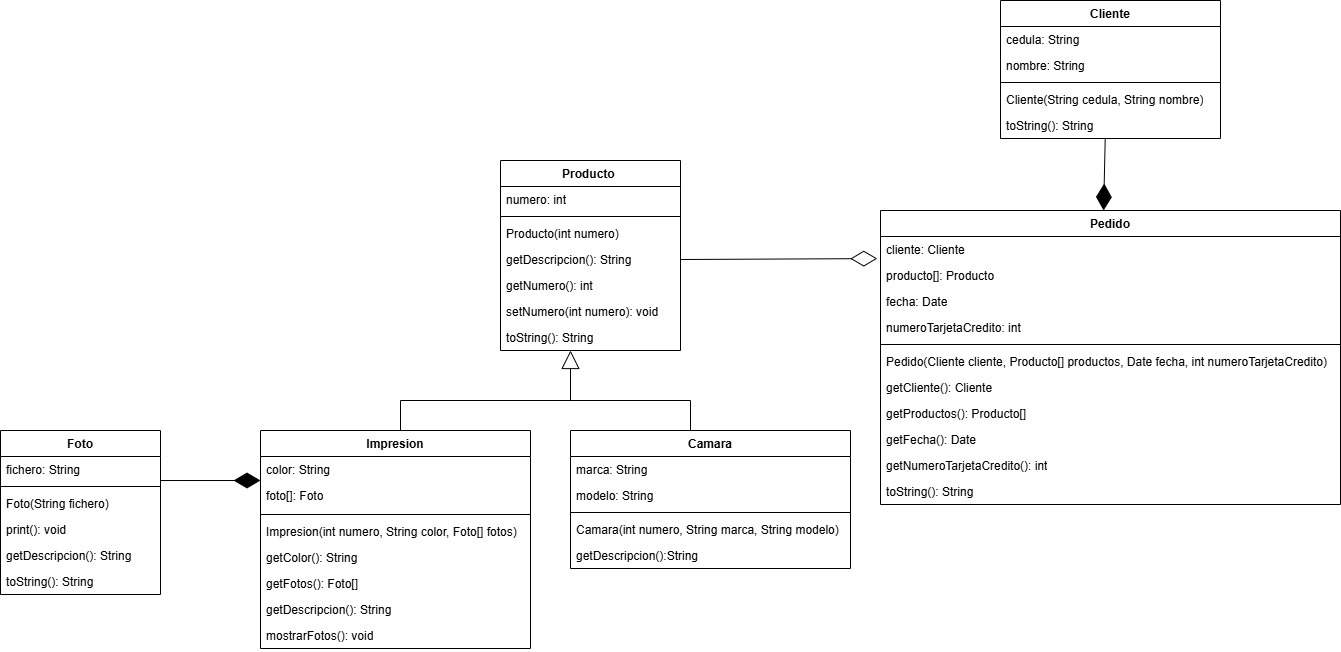

The diagram above was exported from draw.io. Its source (the exported page's mxGraphModel, read from the mxfile embedded in the PNG):
<mxGraphModel dx="2564" dy="1097" grid="1" gridSize="10" guides="1" tooltips="1" connect="1" arrows="1" fold="1" page="1" pageScale="1" pageWidth="827" pageHeight="1169" math="0" shadow="0">
  <root>
    <mxCell id="0" />
    <mxCell id="1" parent="0" />
    <mxCell id="6LvTvOSsMPyI472d2sfV-6" value="Cliente" style="swimlane;fontStyle=1;align=center;verticalAlign=top;childLayout=stackLayout;horizontal=1;startSize=26;horizontalStack=0;resizeParent=1;resizeParentMax=0;resizeLast=0;collapsible=1;marginBottom=0;whiteSpace=wrap;html=1;" parent="1" vertex="1">
      <mxGeometry x="790" y="170" width="220" height="138" as="geometry" />
    </mxCell>
    <mxCell id="6LvTvOSsMPyI472d2sfV-7" value="cedula: String" style="text;strokeColor=none;fillColor=none;align=left;verticalAlign=top;spacingLeft=4;spacingRight=4;overflow=hidden;rotatable=0;points=[[0,0.5],[1,0.5]];portConstraint=eastwest;whiteSpace=wrap;html=1;" parent="6LvTvOSsMPyI472d2sfV-6" vertex="1">
      <mxGeometry y="26" width="220" height="26" as="geometry" />
    </mxCell>
    <mxCell id="6LvTvOSsMPyI472d2sfV-15" value="nombre: String" style="text;strokeColor=none;fillColor=none;align=left;verticalAlign=top;spacingLeft=4;spacingRight=4;overflow=hidden;rotatable=0;points=[[0,0.5],[1,0.5]];portConstraint=eastwest;whiteSpace=wrap;html=1;" parent="6LvTvOSsMPyI472d2sfV-6" vertex="1">
      <mxGeometry y="52" width="220" height="26" as="geometry" />
    </mxCell>
    <mxCell id="6LvTvOSsMPyI472d2sfV-8" value="" style="line;strokeWidth=1;fillColor=none;align=left;verticalAlign=middle;spacingTop=-1;spacingLeft=3;spacingRight=3;rotatable=0;labelPosition=right;points=[];portConstraint=eastwest;strokeColor=inherit;" parent="6LvTvOSsMPyI472d2sfV-6" vertex="1">
      <mxGeometry y="78" width="220" height="8" as="geometry" />
    </mxCell>
    <mxCell id="6LvTvOSsMPyI472d2sfV-14" value="Cliente(String cedula, String nombre)" style="text;strokeColor=none;fillColor=none;align=left;verticalAlign=top;spacingLeft=4;spacingRight=4;overflow=hidden;rotatable=0;points=[[0,0.5],[1,0.5]];portConstraint=eastwest;whiteSpace=wrap;html=1;" parent="6LvTvOSsMPyI472d2sfV-6" vertex="1">
      <mxGeometry y="86" width="220" height="26" as="geometry" />
    </mxCell>
    <mxCell id="6LvTvOSsMPyI472d2sfV-16" value="toString(): String" style="text;strokeColor=none;fillColor=none;align=left;verticalAlign=top;spacingLeft=4;spacingRight=4;overflow=hidden;rotatable=0;points=[[0,0.5],[1,0.5]];portConstraint=eastwest;whiteSpace=wrap;html=1;" parent="6LvTvOSsMPyI472d2sfV-6" vertex="1">
      <mxGeometry y="112" width="220" height="26" as="geometry" />
    </mxCell>
    <mxCell id="6LvTvOSsMPyI472d2sfV-20" value="Pedido" style="swimlane;fontStyle=1;align=center;verticalAlign=top;childLayout=stackLayout;horizontal=1;startSize=26;horizontalStack=0;resizeParent=1;resizeParentMax=0;resizeLast=0;collapsible=1;marginBottom=0;whiteSpace=wrap;html=1;" parent="1" vertex="1">
      <mxGeometry x="670" y="380" width="460" height="294" as="geometry" />
    </mxCell>
    <mxCell id="6LvTvOSsMPyI472d2sfV-21" value="cliente: Cliente" style="text;strokeColor=none;fillColor=none;align=left;verticalAlign=top;spacingLeft=4;spacingRight=4;overflow=hidden;rotatable=0;points=[[0,0.5],[1,0.5]];portConstraint=eastwest;whiteSpace=wrap;html=1;" parent="6LvTvOSsMPyI472d2sfV-20" vertex="1">
      <mxGeometry y="26" width="460" height="26" as="geometry" />
    </mxCell>
    <mxCell id="6LvTvOSsMPyI472d2sfV-24" value="&lt;span style=&quot;background-color: transparent; color: light-dark(rgb(0, 0, 0), rgb(255, 255, 255));&quot;&gt;producto[]: Producto&lt;/span&gt;" style="text;strokeColor=none;fillColor=none;align=left;verticalAlign=top;spacingLeft=4;spacingRight=4;overflow=hidden;rotatable=0;points=[[0,0.5],[1,0.5]];portConstraint=eastwest;whiteSpace=wrap;html=1;" parent="6LvTvOSsMPyI472d2sfV-20" vertex="1">
      <mxGeometry y="52" width="460" height="26" as="geometry" />
    </mxCell>
    <mxCell id="6LvTvOSsMPyI472d2sfV-25" value="&lt;div&gt;&lt;span style=&quot;background-color: transparent; color: light-dark(rgb(0, 0, 0), rgb(255, 255, 255));&quot;&gt;fecha: Date&lt;/span&gt;&lt;/div&gt;" style="text;strokeColor=none;fillColor=none;align=left;verticalAlign=top;spacingLeft=4;spacingRight=4;overflow=hidden;rotatable=0;points=[[0,0.5],[1,0.5]];portConstraint=eastwest;whiteSpace=wrap;html=1;" parent="6LvTvOSsMPyI472d2sfV-20" vertex="1">
      <mxGeometry y="78" width="460" height="26" as="geometry" />
    </mxCell>
    <mxCell id="6LvTvOSsMPyI472d2sfV-22" value="numeroTarjetaCredito: int" style="text;strokeColor=none;fillColor=none;align=left;verticalAlign=top;spacingLeft=4;spacingRight=4;overflow=hidden;rotatable=0;points=[[0,0.5],[1,0.5]];portConstraint=eastwest;whiteSpace=wrap;html=1;" parent="6LvTvOSsMPyI472d2sfV-20" vertex="1">
      <mxGeometry y="104" width="460" height="26" as="geometry" />
    </mxCell>
    <mxCell id="6LvTvOSsMPyI472d2sfV-23" value="" style="line;strokeWidth=1;fillColor=none;align=left;verticalAlign=middle;spacingTop=-1;spacingLeft=3;spacingRight=3;rotatable=0;labelPosition=right;points=[];portConstraint=eastwest;strokeColor=inherit;" parent="6LvTvOSsMPyI472d2sfV-20" vertex="1">
      <mxGeometry y="130" width="460" height="8" as="geometry" />
    </mxCell>
    <mxCell id="6LvTvOSsMPyI472d2sfV-26" value="&lt;div&gt;Pedido(Cliente cliente, Producto[] productos, Date fecha, int numeroTarjetaCredito)&lt;/div&gt;" style="text;strokeColor=none;fillColor=none;align=left;verticalAlign=top;spacingLeft=4;spacingRight=4;overflow=hidden;rotatable=0;points=[[0,0.5],[1,0.5]];portConstraint=eastwest;whiteSpace=wrap;html=1;" parent="6LvTvOSsMPyI472d2sfV-20" vertex="1">
      <mxGeometry y="138" width="460" height="26" as="geometry" />
    </mxCell>
    <mxCell id="6LvTvOSsMPyI472d2sfV-58" value="&lt;div&gt;getCliente(): Cliente&lt;/div&gt;" style="text;strokeColor=none;fillColor=none;align=left;verticalAlign=top;spacingLeft=4;spacingRight=4;overflow=hidden;rotatable=0;points=[[0,0.5],[1,0.5]];portConstraint=eastwest;whiteSpace=wrap;html=1;" parent="6LvTvOSsMPyI472d2sfV-20" vertex="1">
      <mxGeometry y="164" width="460" height="26" as="geometry" />
    </mxCell>
    <mxCell id="6LvTvOSsMPyI472d2sfV-59" value="&lt;div&gt;getProductos(): Producto[]&lt;/div&gt;" style="text;strokeColor=none;fillColor=none;align=left;verticalAlign=top;spacingLeft=4;spacingRight=4;overflow=hidden;rotatable=0;points=[[0,0.5],[1,0.5]];portConstraint=eastwest;whiteSpace=wrap;html=1;" parent="6LvTvOSsMPyI472d2sfV-20" vertex="1">
      <mxGeometry y="190" width="460" height="26" as="geometry" />
    </mxCell>
    <mxCell id="6LvTvOSsMPyI472d2sfV-60" value="&lt;div&gt;getFecha(): Date&lt;/div&gt;" style="text;strokeColor=none;fillColor=none;align=left;verticalAlign=top;spacingLeft=4;spacingRight=4;overflow=hidden;rotatable=0;points=[[0,0.5],[1,0.5]];portConstraint=eastwest;whiteSpace=wrap;html=1;" parent="6LvTvOSsMPyI472d2sfV-20" vertex="1">
      <mxGeometry y="216" width="460" height="26" as="geometry" />
    </mxCell>
    <mxCell id="E92AonX_KfAp6owDvo9w-1" value="&lt;div&gt;getNumeroTarjetaCredito(): int&lt;/div&gt;" style="text;strokeColor=none;fillColor=none;align=left;verticalAlign=top;spacingLeft=4;spacingRight=4;overflow=hidden;rotatable=0;points=[[0,0.5],[1,0.5]];portConstraint=eastwest;whiteSpace=wrap;html=1;" vertex="1" parent="6LvTvOSsMPyI472d2sfV-20">
      <mxGeometry y="242" width="460" height="26" as="geometry" />
    </mxCell>
    <mxCell id="E92AonX_KfAp6owDvo9w-2" value="&lt;div&gt;toString(): String&lt;/div&gt;" style="text;strokeColor=none;fillColor=none;align=left;verticalAlign=top;spacingLeft=4;spacingRight=4;overflow=hidden;rotatable=0;points=[[0,0.5],[1,0.5]];portConstraint=eastwest;whiteSpace=wrap;html=1;" vertex="1" parent="6LvTvOSsMPyI472d2sfV-20">
      <mxGeometry y="268" width="460" height="26" as="geometry" />
    </mxCell>
    <mxCell id="6LvTvOSsMPyI472d2sfV-30" value="Producto&amp;nbsp;" style="swimlane;fontStyle=1;align=center;verticalAlign=top;childLayout=stackLayout;horizontal=1;startSize=26;horizontalStack=0;resizeParent=1;resizeParentMax=0;resizeLast=0;collapsible=1;marginBottom=0;whiteSpace=wrap;html=1;" parent="1" vertex="1">
      <mxGeometry x="290" y="330" width="180" height="190" as="geometry" />
    </mxCell>
    <mxCell id="6LvTvOSsMPyI472d2sfV-31" value="numero: int" style="text;strokeColor=none;fillColor=none;align=left;verticalAlign=top;spacingLeft=4;spacingRight=4;overflow=hidden;rotatable=0;points=[[0,0.5],[1,0.5]];portConstraint=eastwest;whiteSpace=wrap;html=1;" parent="6LvTvOSsMPyI472d2sfV-30" vertex="1">
      <mxGeometry y="26" width="180" height="26" as="geometry" />
    </mxCell>
    <mxCell id="6LvTvOSsMPyI472d2sfV-35" value="" style="line;strokeWidth=1;fillColor=none;align=left;verticalAlign=middle;spacingTop=-1;spacingLeft=3;spacingRight=3;rotatable=0;labelPosition=right;points=[];portConstraint=eastwest;strokeColor=inherit;" parent="6LvTvOSsMPyI472d2sfV-30" vertex="1">
      <mxGeometry y="52" width="180" height="8" as="geometry" />
    </mxCell>
    <mxCell id="6LvTvOSsMPyI472d2sfV-36" value="&lt;div&gt;Producto(int numero)&lt;/div&gt;" style="text;strokeColor=none;fillColor=none;align=left;verticalAlign=top;spacingLeft=4;spacingRight=4;overflow=hidden;rotatable=0;points=[[0,0.5],[1,0.5]];portConstraint=eastwest;whiteSpace=wrap;html=1;" parent="6LvTvOSsMPyI472d2sfV-30" vertex="1">
      <mxGeometry y="60" width="180" height="26" as="geometry" />
    </mxCell>
    <mxCell id="6LvTvOSsMPyI472d2sfV-37" value="getDescripcion(): String" style="text;strokeColor=none;fillColor=none;align=left;verticalAlign=top;spacingLeft=4;spacingRight=4;overflow=hidden;rotatable=0;points=[[0,0.5],[1,0.5]];portConstraint=eastwest;whiteSpace=wrap;html=1;" parent="6LvTvOSsMPyI472d2sfV-30" vertex="1">
      <mxGeometry y="86" width="180" height="26" as="geometry" />
    </mxCell>
    <mxCell id="6LvTvOSsMPyI472d2sfV-38" value="&lt;div&gt;getNumero(): int&lt;/div&gt;" style="text;strokeColor=none;fillColor=none;align=left;verticalAlign=top;spacingLeft=4;spacingRight=4;overflow=hidden;rotatable=0;points=[[0,0.5],[1,0.5]];portConstraint=eastwest;whiteSpace=wrap;html=1;" parent="6LvTvOSsMPyI472d2sfV-30" vertex="1">
      <mxGeometry y="112" width="180" height="26" as="geometry" />
    </mxCell>
    <mxCell id="E92AonX_KfAp6owDvo9w-3" value="&lt;div&gt;setNumero(int numero): void&lt;/div&gt;" style="text;strokeColor=none;fillColor=none;align=left;verticalAlign=top;spacingLeft=4;spacingRight=4;overflow=hidden;rotatable=0;points=[[0,0.5],[1,0.5]];portConstraint=eastwest;whiteSpace=wrap;html=1;" vertex="1" parent="6LvTvOSsMPyI472d2sfV-30">
      <mxGeometry y="138" width="180" height="26" as="geometry" />
    </mxCell>
    <mxCell id="E92AonX_KfAp6owDvo9w-4" value="&lt;div&gt;toString(): String&lt;/div&gt;" style="text;strokeColor=none;fillColor=none;align=left;verticalAlign=top;spacingLeft=4;spacingRight=4;overflow=hidden;rotatable=0;points=[[0,0.5],[1,0.5]];portConstraint=eastwest;whiteSpace=wrap;html=1;" vertex="1" parent="6LvTvOSsMPyI472d2sfV-30">
      <mxGeometry y="164" width="180" height="26" as="geometry" />
    </mxCell>
    <mxCell id="6LvTvOSsMPyI472d2sfV-74" style="edgeStyle=orthogonalEdgeStyle;rounded=0;orthogonalLoop=1;jettySize=auto;html=1;endArrow=none;startFill=0;exitX=0.5;exitY=0;exitDx=0;exitDy=0;" parent="1" source="6LvTvOSsMPyI472d2sfV-39" edge="1">
      <mxGeometry relative="1" as="geometry">
        <mxPoint x="360" y="560" as="targetPoint" />
        <Array as="points">
          <mxPoint x="190" y="570" />
          <mxPoint x="360" y="570" />
        </Array>
      </mxGeometry>
    </mxCell>
    <mxCell id="6LvTvOSsMPyI472d2sfV-39" value="Impresion" style="swimlane;fontStyle=1;align=center;verticalAlign=top;childLayout=stackLayout;horizontal=1;startSize=26;horizontalStack=0;resizeParent=1;resizeParentMax=0;resizeLast=0;collapsible=1;marginBottom=0;whiteSpace=wrap;html=1;" parent="1" vertex="1">
      <mxGeometry x="50" y="600" width="270" height="218" as="geometry" />
    </mxCell>
    <mxCell id="6LvTvOSsMPyI472d2sfV-40" value="color: String&amp;nbsp;" style="text;strokeColor=none;fillColor=none;align=left;verticalAlign=top;spacingLeft=4;spacingRight=4;overflow=hidden;rotatable=0;points=[[0,0.5],[1,0.5]];portConstraint=eastwest;whiteSpace=wrap;html=1;" parent="6LvTvOSsMPyI472d2sfV-39" vertex="1">
      <mxGeometry y="26" width="270" height="26" as="geometry" />
    </mxCell>
    <mxCell id="6LvTvOSsMPyI472d2sfV-42" value="&lt;div&gt;foto[]: Foto&lt;/div&gt;" style="text;strokeColor=none;fillColor=none;align=left;verticalAlign=top;spacingLeft=4;spacingRight=4;overflow=hidden;rotatable=0;points=[[0,0.5],[1,0.5]];portConstraint=eastwest;whiteSpace=wrap;html=1;" parent="6LvTvOSsMPyI472d2sfV-39" vertex="1">
      <mxGeometry y="52" width="270" height="28" as="geometry" />
    </mxCell>
    <mxCell id="6LvTvOSsMPyI472d2sfV-41" value="" style="line;strokeWidth=1;fillColor=none;align=left;verticalAlign=middle;spacingTop=-1;spacingLeft=3;spacingRight=3;rotatable=0;labelPosition=right;points=[];portConstraint=eastwest;strokeColor=inherit;" parent="6LvTvOSsMPyI472d2sfV-39" vertex="1">
      <mxGeometry y="80" width="270" height="8" as="geometry" />
    </mxCell>
    <mxCell id="6LvTvOSsMPyI472d2sfV-43" value="Impresion(int numero, String color, Foto[] fotos)" style="text;strokeColor=none;fillColor=none;align=left;verticalAlign=top;spacingLeft=4;spacingRight=4;overflow=hidden;rotatable=0;points=[[0,0.5],[1,0.5]];portConstraint=eastwest;whiteSpace=wrap;html=1;" parent="6LvTvOSsMPyI472d2sfV-39" vertex="1">
      <mxGeometry y="88" width="270" height="26" as="geometry" />
    </mxCell>
    <mxCell id="6LvTvOSsMPyI472d2sfV-44" value="&lt;div&gt;getColor(): String&lt;/div&gt;" style="text;strokeColor=none;fillColor=none;align=left;verticalAlign=top;spacingLeft=4;spacingRight=4;overflow=hidden;rotatable=0;points=[[0,0.5],[1,0.5]];portConstraint=eastwest;whiteSpace=wrap;html=1;" parent="6LvTvOSsMPyI472d2sfV-39" vertex="1">
      <mxGeometry y="114" width="270" height="26" as="geometry" />
    </mxCell>
    <mxCell id="E92AonX_KfAp6owDvo9w-6" value="&lt;div&gt;getFotos(): Foto[]&lt;/div&gt;" style="text;strokeColor=none;fillColor=none;align=left;verticalAlign=top;spacingLeft=4;spacingRight=4;overflow=hidden;rotatable=0;points=[[0,0.5],[1,0.5]];portConstraint=eastwest;whiteSpace=wrap;html=1;" vertex="1" parent="6LvTvOSsMPyI472d2sfV-39">
      <mxGeometry y="140" width="270" height="26" as="geometry" />
    </mxCell>
    <mxCell id="E92AonX_KfAp6owDvo9w-7" value="&lt;div&gt;getDescripcion(): String&lt;/div&gt;" style="text;strokeColor=none;fillColor=none;align=left;verticalAlign=top;spacingLeft=4;spacingRight=4;overflow=hidden;rotatable=0;points=[[0,0.5],[1,0.5]];portConstraint=eastwest;whiteSpace=wrap;html=1;" vertex="1" parent="6LvTvOSsMPyI472d2sfV-39">
      <mxGeometry y="166" width="270" height="26" as="geometry" />
    </mxCell>
    <mxCell id="E92AonX_KfAp6owDvo9w-8" value="&lt;div&gt;mostrarFotos(): void&lt;/div&gt;&lt;div&gt;&lt;br&gt;&lt;/div&gt;" style="text;strokeColor=none;fillColor=none;align=left;verticalAlign=top;spacingLeft=4;spacingRight=4;overflow=hidden;rotatable=0;points=[[0,0.5],[1,0.5]];portConstraint=eastwest;whiteSpace=wrap;html=1;" vertex="1" parent="6LvTvOSsMPyI472d2sfV-39">
      <mxGeometry y="192" width="270" height="26" as="geometry" />
    </mxCell>
    <mxCell id="6LvTvOSsMPyI472d2sfV-45" value="Foto" style="swimlane;fontStyle=1;align=center;verticalAlign=top;childLayout=stackLayout;horizontal=1;startSize=26;horizontalStack=0;resizeParent=1;resizeParentMax=0;resizeLast=0;collapsible=1;marginBottom=0;whiteSpace=wrap;html=1;" parent="1" vertex="1">
      <mxGeometry x="-210" y="600" width="160" height="164" as="geometry" />
    </mxCell>
    <mxCell id="6LvTvOSsMPyI472d2sfV-46" value="fichero: String" style="text;strokeColor=none;fillColor=none;align=left;verticalAlign=top;spacingLeft=4;spacingRight=4;overflow=hidden;rotatable=0;points=[[0,0.5],[1,0.5]];portConstraint=eastwest;whiteSpace=wrap;html=1;" parent="6LvTvOSsMPyI472d2sfV-45" vertex="1">
      <mxGeometry y="26" width="160" height="26" as="geometry" />
    </mxCell>
    <mxCell id="6LvTvOSsMPyI472d2sfV-47" value="" style="line;strokeWidth=1;fillColor=none;align=left;verticalAlign=middle;spacingTop=-1;spacingLeft=3;spacingRight=3;rotatable=0;labelPosition=right;points=[];portConstraint=eastwest;strokeColor=inherit;" parent="6LvTvOSsMPyI472d2sfV-45" vertex="1">
      <mxGeometry y="52" width="160" height="8" as="geometry" />
    </mxCell>
    <mxCell id="E92AonX_KfAp6owDvo9w-9" value="&lt;div&gt;Foto(String fichero)&lt;/div&gt;" style="text;strokeColor=none;fillColor=none;align=left;verticalAlign=top;spacingLeft=4;spacingRight=4;overflow=hidden;rotatable=0;points=[[0,0.5],[1,0.5]];portConstraint=eastwest;whiteSpace=wrap;html=1;" vertex="1" parent="6LvTvOSsMPyI472d2sfV-45">
      <mxGeometry y="60" width="160" height="26" as="geometry" />
    </mxCell>
    <mxCell id="6LvTvOSsMPyI472d2sfV-50" value="&lt;div&gt;print(): void&lt;/div&gt;" style="text;strokeColor=none;fillColor=none;align=left;verticalAlign=top;spacingLeft=4;spacingRight=4;overflow=hidden;rotatable=0;points=[[0,0.5],[1,0.5]];portConstraint=eastwest;whiteSpace=wrap;html=1;" parent="6LvTvOSsMPyI472d2sfV-45" vertex="1">
      <mxGeometry y="86" width="160" height="26" as="geometry" />
    </mxCell>
    <mxCell id="6LvTvOSsMPyI472d2sfV-67" value="&lt;div&gt;getDescripcion(): String&lt;/div&gt;" style="text;strokeColor=none;fillColor=none;align=left;verticalAlign=top;spacingLeft=4;spacingRight=4;overflow=hidden;rotatable=0;points=[[0,0.5],[1,0.5]];portConstraint=eastwest;whiteSpace=wrap;html=1;" parent="6LvTvOSsMPyI472d2sfV-45" vertex="1">
      <mxGeometry y="112" width="160" height="26" as="geometry" />
    </mxCell>
    <mxCell id="6LvTvOSsMPyI472d2sfV-68" value="&lt;div&gt;toString(): String&lt;/div&gt;" style="text;strokeColor=none;fillColor=none;align=left;verticalAlign=top;spacingLeft=4;spacingRight=4;overflow=hidden;rotatable=0;points=[[0,0.5],[1,0.5]];portConstraint=eastwest;whiteSpace=wrap;html=1;" parent="6LvTvOSsMPyI472d2sfV-45" vertex="1">
      <mxGeometry y="138" width="160" height="26" as="geometry" />
    </mxCell>
    <mxCell id="6LvTvOSsMPyI472d2sfV-75" style="edgeStyle=orthogonalEdgeStyle;rounded=0;orthogonalLoop=1;jettySize=auto;html=1;endArrow=none;startFill=0;" parent="1" source="6LvTvOSsMPyI472d2sfV-51" edge="1">
      <mxGeometry relative="1" as="geometry">
        <mxPoint x="360" y="560" as="targetPoint" />
        <Array as="points">
          <mxPoint x="480" y="570" />
          <mxPoint x="360" y="570" />
        </Array>
      </mxGeometry>
    </mxCell>
    <mxCell id="6LvTvOSsMPyI472d2sfV-51" value="Camara" style="swimlane;fontStyle=1;align=center;verticalAlign=top;childLayout=stackLayout;horizontal=1;startSize=26;horizontalStack=0;resizeParent=1;resizeParentMax=0;resizeLast=0;collapsible=1;marginBottom=0;whiteSpace=wrap;html=1;" parent="1" vertex="1">
      <mxGeometry x="360" y="600" width="280" height="138" as="geometry" />
    </mxCell>
    <mxCell id="6LvTvOSsMPyI472d2sfV-53" value="&lt;div&gt;marca: String&lt;/div&gt;" style="text;strokeColor=none;fillColor=none;align=left;verticalAlign=top;spacingLeft=4;spacingRight=4;overflow=hidden;rotatable=0;points=[[0,0.5],[1,0.5]];portConstraint=eastwest;whiteSpace=wrap;html=1;" parent="6LvTvOSsMPyI472d2sfV-51" vertex="1">
      <mxGeometry y="26" width="280" height="26" as="geometry" />
    </mxCell>
    <mxCell id="6LvTvOSsMPyI472d2sfV-55" value="modelo: String" style="text;strokeColor=none;fillColor=none;align=left;verticalAlign=top;spacingLeft=4;spacingRight=4;overflow=hidden;rotatable=0;points=[[0,0.5],[1,0.5]];portConstraint=eastwest;whiteSpace=wrap;html=1;" parent="6LvTvOSsMPyI472d2sfV-51" vertex="1">
      <mxGeometry y="52" width="280" height="26" as="geometry" />
    </mxCell>
    <mxCell id="6LvTvOSsMPyI472d2sfV-54" value="" style="line;strokeWidth=1;fillColor=none;align=left;verticalAlign=middle;spacingTop=-1;spacingLeft=3;spacingRight=3;rotatable=0;labelPosition=right;points=[];portConstraint=eastwest;strokeColor=inherit;" parent="6LvTvOSsMPyI472d2sfV-51" vertex="1">
      <mxGeometry y="78" width="280" height="8" as="geometry" />
    </mxCell>
    <mxCell id="6LvTvOSsMPyI472d2sfV-56" value="&lt;div&gt;Camara(int numero, String marca, String modelo)&lt;/div&gt;" style="text;strokeColor=none;fillColor=none;align=left;verticalAlign=top;spacingLeft=4;spacingRight=4;overflow=hidden;rotatable=0;points=[[0,0.5],[1,0.5]];portConstraint=eastwest;whiteSpace=wrap;html=1;" parent="6LvTvOSsMPyI472d2sfV-51" vertex="1">
      <mxGeometry y="86" width="280" height="26" as="geometry" />
    </mxCell>
    <mxCell id="E92AonX_KfAp6owDvo9w-5" value="&lt;div&gt;getDescripcion():String&lt;/div&gt;" style="text;strokeColor=none;fillColor=none;align=left;verticalAlign=top;spacingLeft=4;spacingRight=4;overflow=hidden;rotatable=0;points=[[0,0.5],[1,0.5]];portConstraint=eastwest;whiteSpace=wrap;html=1;" vertex="1" parent="6LvTvOSsMPyI472d2sfV-51">
      <mxGeometry y="112" width="280" height="26" as="geometry" />
    </mxCell>
    <mxCell id="6LvTvOSsMPyI472d2sfV-61" value="" style="endArrow=diamondThin;endFill=0;endSize=24;html=1;rounded=0;exitX=1;exitY=0.5;exitDx=0;exitDy=0;entryX=-0.007;entryY=0.849;entryDx=0;entryDy=0;entryPerimeter=0;" parent="1" source="6LvTvOSsMPyI472d2sfV-37" edge="1" target="6LvTvOSsMPyI472d2sfV-21">
      <mxGeometry width="160" relative="1" as="geometry">
        <mxPoint x="457" y="400" as="sourcePoint" />
        <mxPoint x="617" y="400" as="targetPoint" />
      </mxGeometry>
    </mxCell>
    <mxCell id="6LvTvOSsMPyI472d2sfV-69" value="" style="endArrow=diamondThin;endFill=1;endSize=24;html=1;rounded=0;exitX=1.003;exitY=0.924;exitDx=0;exitDy=0;exitPerimeter=0;" parent="1" edge="1" source="6LvTvOSsMPyI472d2sfV-46">
      <mxGeometry width="160" relative="1" as="geometry">
        <mxPoint x="-20" y="650" as="sourcePoint" />
        <mxPoint x="50" y="650" as="targetPoint" />
      </mxGeometry>
    </mxCell>
    <mxCell id="6LvTvOSsMPyI472d2sfV-73" value="" style="endArrow=block;endSize=16;endFill=0;html=1;rounded=0;" parent="1" edge="1">
      <mxGeometry width="160" relative="1" as="geometry">
        <mxPoint x="360" y="568" as="sourcePoint" />
        <mxPoint x="360" y="520" as="targetPoint" />
      </mxGeometry>
    </mxCell>
    <mxCell id="6LvTvOSsMPyI472d2sfV-78" value="" style="endArrow=diamondThin;endFill=1;endSize=24;html=1;rounded=0;exitX=0.476;exitY=1.001;exitDx=0;exitDy=0;exitPerimeter=0;entryX=0.485;entryY=0;entryDx=0;entryDy=0;entryPerimeter=0;" parent="1" edge="1" target="6LvTvOSsMPyI472d2sfV-20" source="6LvTvOSsMPyI472d2sfV-16">
      <mxGeometry width="160" relative="1" as="geometry">
        <mxPoint x="722" y="290" as="sourcePoint" />
        <mxPoint x="722.45" y="380" as="targetPoint" />
      </mxGeometry>
    </mxCell>
  </root>
</mxGraphModel>